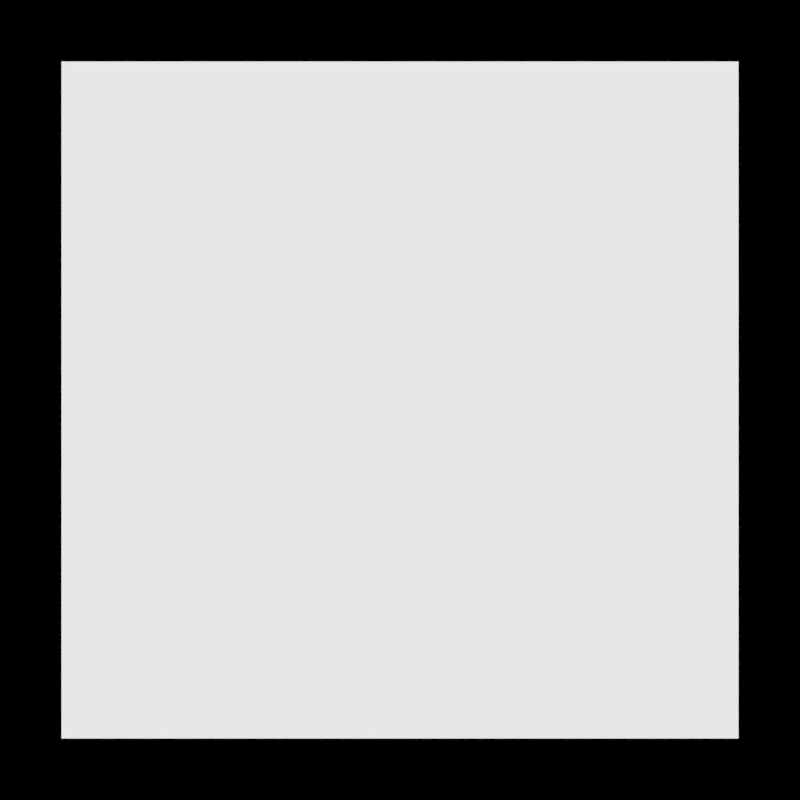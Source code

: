 # Source: big_quad_50452.blend  (saved by Blender 2.78.4; exported with 4.5.12 LTS)
import bpy
from mathutils import Matrix  # noqa: F401  (used for matrix-valued properties, if any)

bpy.ops.wm.read_factory_settings(use_empty=True)
scene = bpy.context.scene
scene.name = 'Scene'

# ---- collections
col_collection_1 = bpy.data.collections.new('Collection 1'); scene.collection.children.link(col_collection_1)

# ---- images (referenced by path relative to the original .blend; pixels are not part of the script)
import os
ASSET_DIR = os.environ.get("B2B_ASSET_DIR", "")  # directory of the original .blend (textures are referenced by path, not embedded)
HERE = os.path.dirname(os.path.abspath(__file__))  # packed textures are extracted next to this script under _unpacked/

def load_image(name, relpath, width, height, colorspace="sRGB"):
    """Load a texture the original file referenced (path relative to the .blend, or extracted next to this script)."""
    p = next((c for c in (os.path.join(HERE, relpath), os.path.join(ASSET_DIR, relpath)) if relpath and os.path.exists(c)), "")
    if p:
        img = bpy.data.images.load(p, check_existing=True)
        img.name = name
    else:  # same state as the original file: an image datablock whose file is absent (Cycles renders it pink)
        img = bpy.data.images.new(name, width, height)
        img.source = "FILE"
        img.filepath = "//" + (relpath or name)
    img.colorspace_settings.name = colorspace
    return img
img_0_png = load_image('0.PNG', 'Render result File 002.PNG', 1024, 1024, 'sRGB')

# ---- materials (node trees are filled in below, after node groups)
mat_render_output = bpy.data.materials.new('Render Output')
mat_render_output.alpha_threshold = 0.0
mat_render_output.roughness = 0.5
mat_material_001 = bpy.data.materials.new('Material.001')
mat_material_001.alpha_threshold = 0.0
mat_material_001.roughness = 0.5

# ---- material node trees
mat_render_output.use_nodes = True; mat_render_output.node_tree.nodes.clear()
_N = mat_render_output.node_tree.nodes; _L = mat_render_output.node_tree.links
n0 = _N.new('ShaderNodeTexImage'); n0.name = 'Image Texture'; n0.location = (-180, 300)
n0.width = 140
n0.image = img_0_png
n1 = _N.new('ShaderNodeBsdfDiffuse'); n1.name = 'Diffuse BSDF'; n1.location = (47, 282)
n2 = _N.new('ShaderNodeOutputMaterial'); n2.name = 'Material Output'; n2.location = (291, 279)
_L.new(n1.outputs[0], n2.inputs[0])
_L.new(n0.outputs[0], n1.inputs[0])
n2.is_active_output = True
mat_material_001.use_nodes = True; mat_material_001.node_tree.nodes.clear()
_N = mat_material_001.node_tree.nodes; _L = mat_material_001.node_tree.links
n0 = _N.new('ShaderNodeOutputMaterial'); n0.name = 'Material Output'; n0.location = (256, 298)
n1 = _N.new('ShaderNodeEmission'); n1.name = 'Emission'; n1.location = (35, 300)
n1.inputs[0].default_value = (0.8, 0.8, 0.8, 1.0)
_L.new(n1.outputs[0], n0.inputs[0])
n0.is_active_output = True

# ---- world
world_world = bpy.data.worlds.new('World'); scene.world = world_world
world_world.color = (0.0, 0.0, 0.0)
world_world.use_sun_shadow = False
world_world.sun_shadow_jitter_overblur = 0.0
world_world.cycles.sampling_method = 'MANUAL'

# ---- cameras
cam_camera_002 = bpy.data.cameras.new('Camera.002')
cam_camera_002.clip_end = 100.0
cam_camera_002.lens = 70.0
cam_camera_002.sensor_width = 32.0
cam_camera_002.sensor_height = 18.0
cam_camera_002.display_size = 2.0
cam_camera_002.dof.focus_distance = 0.0

# ---- meshes
me_plane_001 = bpy.data.meshes.new('Plane.001')
me_plane_001.from_pydata([(-1.0, -1.0, 0.0), (2.532, -1.0, 0.0), (-1.0, 1.0, 0.0), (2.532, 1.0, 0.0)], [], [(0, 1, 3, 2)])
_uv = me_plane_001.uv_layers.new(name='UVMap')
_uv.uv.foreach_set('vector', [9.525e-05, 9.525e-05, 0.9076, 9.534e-05, 0.9076, 0.9999, 9.53e-05, 0.9999])
me_plane_001.materials.append(mat_render_output)
me_plane_001.use_remesh_preserve_volume = False
me_plane_001.use_remesh_preserve_attributes = False
me_plane_001.use_mirror_vertex_groups = False
me_plane_001.update()
me_plane = bpy.data.meshes.new('Plane')
me_plane.from_pydata([(-1.0, -1.0, 0.0), (1.0, -1.0, 0.0), (-1.0, 1.0, 0.0), (1.0, 1.0, 0.0)], [], [(0, 1, 3, 2)])
me_plane.materials.append(mat_material_001)
me_plane.use_remesh_preserve_volume = False
me_plane.use_remesh_preserve_attributes = False
me_plane.use_mirror_vertex_groups = False
me_plane.update()

# ---- objects
ob_plane_001 = bpy.data.objects.new('Plane.001', me_plane_001)
ob_camera = bpy.data.objects.new('Camera', cam_camera_002)
ob_plane = bpy.data.objects.new('Plane', me_plane)

# ---- transforms, parenting, visibility, modifiers, constraints
ob_plane_001.location = (2.65, -7.708e-08, 1.988)
ob_plane_001.rotation_euler = (1.571, -0.0, 0.0)
ob_plane_001.lineart.crease_threshold = 0.0
ob_camera.location = (0.0, 0.0, 5.169)
ob_camera.lineart.crease_threshold = 0.0
ob_plane.location = (0.0, 0.0, 0.0)
ob_plane.lineart.crease_threshold = 0.0

# ---- collection membership
col_collection_1.objects.link(ob_plane_001)
col_collection_1.objects.link(ob_camera)
col_collection_1.objects.link(ob_plane)

# ---- scene / render settings (as saved in the file)
scene.camera = ob_camera
scene.frame_start = 1; scene.frame_end = 250; scene.frame_set(1)
scene.render.engine = 'CYCLES'
scene.render.resolution_x = 256
scene.render.resolution_y = 256
scene.render.resolution_percentage = 50
scene.render.frame_map_new = 101
scene.render.dither_intensity = 0.0
scene.render.use_border = True
scene.cycles.use_denoising = False
scene.cycles.samples = 32
scene.cycles.sampling_pattern = 'TABULATED_SOBOL'
scene.cycles.light_sampling_threshold = 0.0
scene.cycles.use_adaptive_sampling = False
scene.cycles.use_light_tree = False
scene.cycles.caustics_reflective = False
scene.cycles.caustics_refractive = False
scene.cycles.blur_glossy = 0.0
scene.cycles.max_bounces = 0
scene.cycles.sample_clamp_indirect = 0.0
scene.view_settings.view_transform = 'Standard'
bpy.context.view_layer.update()

# ---- added for rendering (the .blend has no usable light): sun
light_auto_sun = bpy.data.lights.new('AutoSun', 'SUN')
light_auto_sun.energy = 3.0
light_auto_sun.angle = 0.0523599
ob_auto_sun = bpy.data.objects.new('AutoSun', light_auto_sun)
scene.collection.objects.link(ob_auto_sun)
ob_auto_sun.rotation_euler = (0.872665, 0.174533, 0.523599)
bpy.context.view_layer.update()
